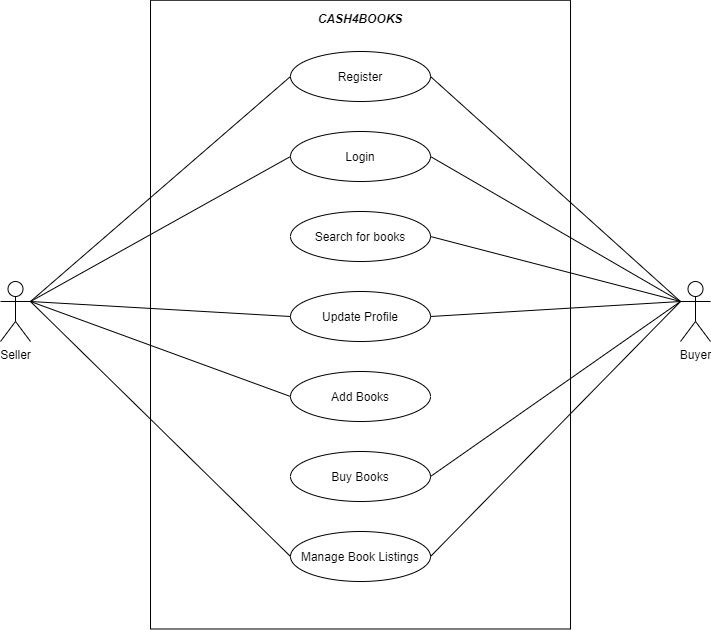

The diagram above was exported from draw.io. Its source (the exported page's mxGraphModel, read from the mxfile embedded in the PNG):
<mxGraphModel dx="1108" dy="1884" grid="1" gridSize="10" guides="1" tooltips="1" connect="1" arrows="1" fold="1" page="1" pageScale="1" pageWidth="850" pageHeight="1400" math="0" shadow="0">
  <root>
    <mxCell id="0" />
    <mxCell id="1" parent="0" />
    <mxCell id="GByZRmK6Or6iSWbdnOrF-1" value="" style="rounded=0;whiteSpace=wrap;html=1;rotation=90;" vertex="1" parent="1">
      <mxGeometry x="125.63" y="-56.87" width="628.75" height="420" as="geometry" />
    </mxCell>
    <mxCell id="GByZRmK6Or6iSWbdnOrF-2" value="&lt;b&gt;&lt;i&gt;CASH4BOOKS&lt;/i&gt;&lt;/b&gt;" style="text;html=1;strokeColor=none;fillColor=none;align=center;verticalAlign=middle;whiteSpace=wrap;rounded=0;" vertex="1" parent="1">
      <mxGeometry x="420" y="-153" width="40" height="20" as="geometry" />
    </mxCell>
    <mxCell id="GByZRmK6Or6iSWbdnOrF-3" value="Seller" style="shape=umlActor;verticalLabelPosition=bottom;verticalAlign=top;html=1;" vertex="1" parent="1">
      <mxGeometry x="80" y="120" width="30" height="60" as="geometry" />
    </mxCell>
    <mxCell id="GByZRmK6Or6iSWbdnOrF-4" value="Register" style="ellipse;whiteSpace=wrap;html=1;" vertex="1" parent="1">
      <mxGeometry x="370" y="-110" width="140" height="50" as="geometry" />
    </mxCell>
    <mxCell id="GByZRmK6Or6iSWbdnOrF-6" value="Login&lt;span style=&quot;color: rgba(0 , 0 , 0 , 0) ; font-family: monospace ; font-size: 0px&quot;&gt;%3CmxGraphModel%3E%3Croot%3E%3CmxCell%20id%3D%220%22%2F%3E%3CmxCell%20id%3D%221%22%20parent%3D%220%22%2F%3E%3CmxCell%20id%3D%222%22%20value%3D%22Register%22%20style%3D%22ellipse%3BwhiteSpace%3Dwrap%3Bhtml%3D1%3B%22%20vertex%3D%221%22%20parent%3D%221%22%3E%3CmxGeometry%20x%3D%22370%22%20y%3D%22-110%22%20width%3D%22140%22%20height%3D%2250%22%20as%3D%22geometry%22%2F%3E%3C%2FmxCell%3E%3C%2Froot%3E%3C%2FmxGraphModel%3E&lt;/span&gt;" style="ellipse;whiteSpace=wrap;html=1;" vertex="1" parent="1">
      <mxGeometry x="370" y="-30" width="140" height="50" as="geometry" />
    </mxCell>
    <mxCell id="GByZRmK6Or6iSWbdnOrF-7" value="Search for books" style="ellipse;whiteSpace=wrap;html=1;" vertex="1" parent="1">
      <mxGeometry x="370" y="50" width="140" height="50" as="geometry" />
    </mxCell>
    <mxCell id="GByZRmK6Or6iSWbdnOrF-8" value="Update Profile" style="ellipse;whiteSpace=wrap;html=1;" vertex="1" parent="1">
      <mxGeometry x="370" y="130" width="140" height="50" as="geometry" />
    </mxCell>
    <mxCell id="GByZRmK6Or6iSWbdnOrF-9" value="Add Books&lt;span style=&quot;color: rgba(0 , 0 , 0 , 0) ; font-family: monospace ; font-size: 0px&quot;&gt;%3CmxGraphModel%3E%3Croot%3E%3CmxCell%20id%3D%220%22%2F%3E%3CmxCell%20id%3D%221%22%20parent%3D%220%22%2F%3E%3CmxCell%20id%3D%222%22%20value%3D%22Update%20Profile%22%20style%3D%22ellipse%3BwhiteSpace%3Dwrap%3Bhtml%3D1%3B%22%20vertex%3D%221%22%20parent%3D%221%22%3E%3CmxGeometry%20x%3D%22370%22%20y%3D%22130%22%20width%3D%22140%22%20height%3D%2250%22%20as%3D%22geometry%22%2F%3E%3C%2FmxCell%3E%3C%2Froot%3E%3C%2FmxGraphModel%3E&lt;/span&gt;" style="ellipse;whiteSpace=wrap;html=1;" vertex="1" parent="1">
      <mxGeometry x="370" y="210" width="140" height="50" as="geometry" />
    </mxCell>
    <mxCell id="GByZRmK6Or6iSWbdnOrF-10" value="Buy Books" style="ellipse;whiteSpace=wrap;html=1;" vertex="1" parent="1">
      <mxGeometry x="370" y="290" width="140" height="50" as="geometry" />
    </mxCell>
    <mxCell id="GByZRmK6Or6iSWbdnOrF-11" value="Manage Book Listings" style="ellipse;whiteSpace=wrap;html=1;" vertex="1" parent="1">
      <mxGeometry x="370" y="370" width="140" height="50" as="geometry" />
    </mxCell>
    <mxCell id="GByZRmK6Or6iSWbdnOrF-12" value="Buyer" style="shape=umlActor;verticalLabelPosition=bottom;verticalAlign=top;html=1;" vertex="1" parent="1">
      <mxGeometry x="760" y="120" width="30" height="60" as="geometry" />
    </mxCell>
    <mxCell id="GByZRmK6Or6iSWbdnOrF-14" value="" style="endArrow=none;html=1;entryX=0;entryY=0.5;entryDx=0;entryDy=0;" edge="1" parent="1" target="GByZRmK6Or6iSWbdnOrF-4">
      <mxGeometry width="50" height="50" relative="1" as="geometry">
        <mxPoint x="110" y="140" as="sourcePoint" />
        <mxPoint x="160" y="90" as="targetPoint" />
      </mxGeometry>
    </mxCell>
    <mxCell id="GByZRmK6Or6iSWbdnOrF-15" value="" style="endArrow=none;html=1;entryX=0;entryY=0.5;entryDx=0;entryDy=0;exitX=1;exitY=0.3333333333333333;exitDx=0;exitDy=0;exitPerimeter=0;" edge="1" parent="1" source="GByZRmK6Or6iSWbdnOrF-3" target="GByZRmK6Or6iSWbdnOrF-6">
      <mxGeometry width="50" height="50" relative="1" as="geometry">
        <mxPoint x="120" y="150" as="sourcePoint" />
        <mxPoint x="380" y="-75" as="targetPoint" />
      </mxGeometry>
    </mxCell>
    <mxCell id="GByZRmK6Or6iSWbdnOrF-16" value="" style="endArrow=none;html=1;entryX=0;entryY=0.5;entryDx=0;entryDy=0;exitX=1;exitY=0.3333333333333333;exitDx=0;exitDy=0;exitPerimeter=0;" edge="1" parent="1" source="GByZRmK6Or6iSWbdnOrF-3" target="GByZRmK6Or6iSWbdnOrF-8">
      <mxGeometry width="50" height="50" relative="1" as="geometry">
        <mxPoint x="120" y="150" as="sourcePoint" />
        <mxPoint x="380" y="5" as="targetPoint" />
      </mxGeometry>
    </mxCell>
    <mxCell id="GByZRmK6Or6iSWbdnOrF-17" value="" style="endArrow=none;html=1;entryX=0;entryY=0.5;entryDx=0;entryDy=0;exitX=1;exitY=0.3333333333333333;exitDx=0;exitDy=0;exitPerimeter=0;" edge="1" parent="1" source="GByZRmK6Or6iSWbdnOrF-3" target="GByZRmK6Or6iSWbdnOrF-9">
      <mxGeometry width="50" height="50" relative="1" as="geometry">
        <mxPoint x="120" y="150" as="sourcePoint" />
        <mxPoint x="380" y="165" as="targetPoint" />
      </mxGeometry>
    </mxCell>
    <mxCell id="GByZRmK6Or6iSWbdnOrF-18" value="" style="endArrow=none;html=1;entryX=0;entryY=0.5;entryDx=0;entryDy=0;exitX=1;exitY=0.3333333333333333;exitDx=0;exitDy=0;exitPerimeter=0;" edge="1" parent="1" source="GByZRmK6Or6iSWbdnOrF-3" target="GByZRmK6Or6iSWbdnOrF-11">
      <mxGeometry width="50" height="50" relative="1" as="geometry">
        <mxPoint x="120" y="150" as="sourcePoint" />
        <mxPoint x="380" y="245" as="targetPoint" />
      </mxGeometry>
    </mxCell>
    <mxCell id="GByZRmK6Or6iSWbdnOrF-19" value="" style="endArrow=none;html=1;entryX=0;entryY=0.3333333333333333;entryDx=0;entryDy=0;exitX=1;exitY=0.5;exitDx=0;exitDy=0;entryPerimeter=0;" edge="1" parent="1" source="GByZRmK6Or6iSWbdnOrF-4" target="GByZRmK6Or6iSWbdnOrF-12">
      <mxGeometry width="50" height="50" relative="1" as="geometry">
        <mxPoint x="530" y="-80" as="sourcePoint" />
        <mxPoint x="770" y="165" as="targetPoint" />
      </mxGeometry>
    </mxCell>
    <mxCell id="GByZRmK6Or6iSWbdnOrF-20" value="" style="endArrow=none;html=1;exitX=1;exitY=0.5;exitDx=0;exitDy=0;" edge="1" parent="1" source="GByZRmK6Or6iSWbdnOrF-6">
      <mxGeometry width="50" height="50" relative="1" as="geometry">
        <mxPoint x="520" y="-75" as="sourcePoint" />
        <mxPoint x="760" y="140" as="targetPoint" />
      </mxGeometry>
    </mxCell>
    <mxCell id="GByZRmK6Or6iSWbdnOrF-22" value="" style="endArrow=none;html=1;exitX=1;exitY=0.5;exitDx=0;exitDy=0;" edge="1" parent="1" source="GByZRmK6Or6iSWbdnOrF-7">
      <mxGeometry width="50" height="50" relative="1" as="geometry">
        <mxPoint x="520" y="5" as="sourcePoint" />
        <mxPoint x="760" y="140" as="targetPoint" />
      </mxGeometry>
    </mxCell>
    <mxCell id="GByZRmK6Or6iSWbdnOrF-23" value="" style="endArrow=none;html=1;exitX=1;exitY=0.5;exitDx=0;exitDy=0;" edge="1" parent="1" source="GByZRmK6Or6iSWbdnOrF-8">
      <mxGeometry width="50" height="50" relative="1" as="geometry">
        <mxPoint x="520" y="85" as="sourcePoint" />
        <mxPoint x="760" y="140" as="targetPoint" />
      </mxGeometry>
    </mxCell>
    <mxCell id="GByZRmK6Or6iSWbdnOrF-24" value="" style="endArrow=none;html=1;exitX=1;exitY=0.5;exitDx=0;exitDy=0;" edge="1" parent="1" source="GByZRmK6Or6iSWbdnOrF-10">
      <mxGeometry width="50" height="50" relative="1" as="geometry">
        <mxPoint x="520" y="5" as="sourcePoint" />
        <mxPoint x="760" y="140" as="targetPoint" />
      </mxGeometry>
    </mxCell>
    <mxCell id="GByZRmK6Or6iSWbdnOrF-25" value="" style="endArrow=none;html=1;exitX=1;exitY=0.5;exitDx=0;exitDy=0;" edge="1" parent="1" source="GByZRmK6Or6iSWbdnOrF-11">
      <mxGeometry width="50" height="50" relative="1" as="geometry">
        <mxPoint x="520" y="325" as="sourcePoint" />
        <mxPoint x="760" y="140" as="targetPoint" />
      </mxGeometry>
    </mxCell>
  </root>
</mxGraphModel>